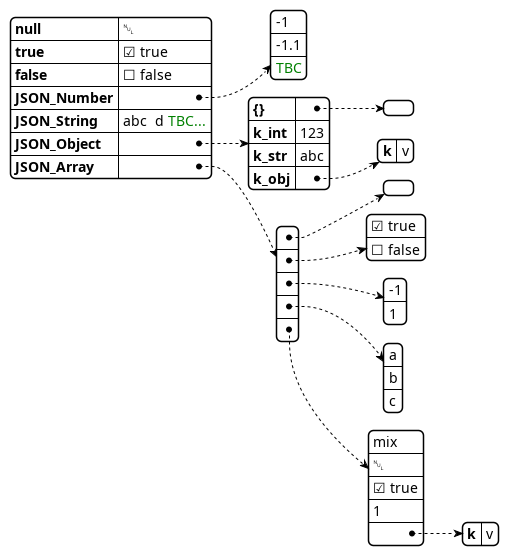

The diagram above was rendered by PlantUML. Its source (embedded in the PNG):
@startjson
{
"null": null,
"true": true,
"false": false,
"JSON_Number": [-1, -1.1, "<color:green>TBC"],
"JSON_String": "a\nb\rc\td <color:green>TBC...",
"JSON_Object": {
  "{}": {},
  "k_int": 123,
  "k_str": "abc",
  "k_obj": {"k": "v"}
},
"JSON_Array" : [
  [],
  [true, false],
  [-1, 1],
  ["a", "b", "c"],
  ["mix", null, true, 1, {"k": "v"}]
]
}
@endjson